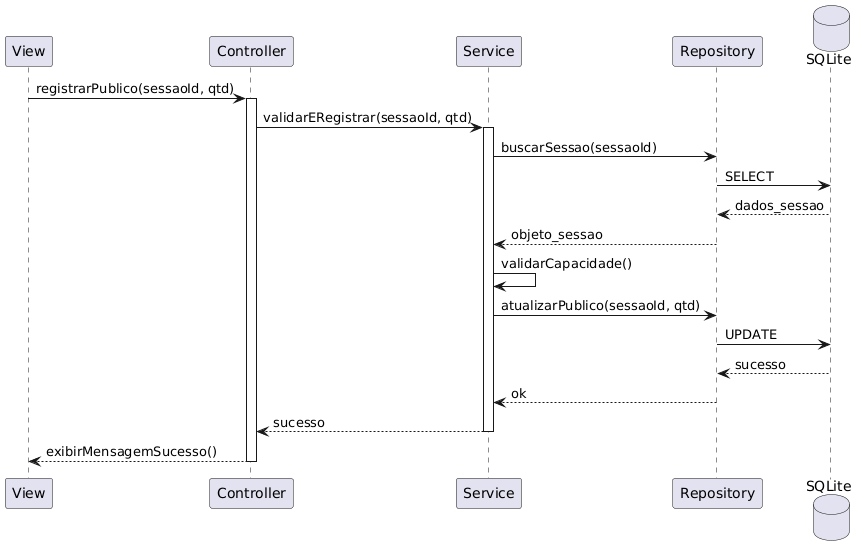

The diagram above was rendered by PlantUML. Its source (embedded in the PNG):
@startuml
participant View
participant Controller
participant Service
participant Repository
database SQLite

View -> Controller: registrarPublico(sessaoId, qtd)
activate Controller

Controller -> Service: validarERegistrar(sessaoId, qtd)
activate Service

Service -> Repository: buscarSessao(sessaoId)
Repository -> SQLite: SELECT
SQLite --> Repository: dados_sessao
Repository --> Service: objeto_sessao

Service -> Service: validarCapacidade()

Service -> Repository: atualizarPublico(sessaoId, qtd)
Repository -> SQLite: UPDATE
SQLite --> Repository: sucesso
Repository --> Service: ok

Service --> Controller: sucesso
deactivate Service

Controller --> View: exibirMensagemSucesso()
deactivate Controller
@enduml